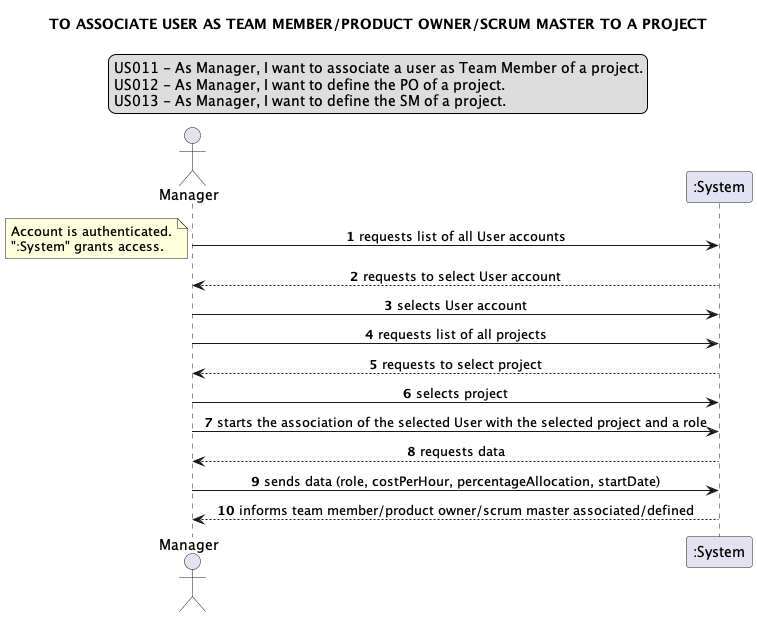

The diagram above was rendered by PlantUML. Its source (embedded in the PNG):
@startuml
legend top
US011 - As Manager, I want to associate a user as Team Member of a project.
US012 - As Manager, I want to define the PO of a project.
US013 - As Manager, I want to define the SM of a project.
end legend
skinparam sequenceMessageAlign center
title TO ASSOCIATE USER AS TEAM MEMBER/PRODUCT OWNER/SCRUM MASTER TO A PROJECT
actor "Manager"
autonumber
"Manager" -> ":System": requests list of all User accounts
note left
Account is authenticated.
":System" grants access.
end note
"Manager" <-- ":System": requests to select User account
"Manager" -> ":System": selects User account
"Manager" -> ":System": requests list of all projects
"Manager" <-- ":System": requests to select project
"Manager" -> ":System": selects project
"Manager" -> ":System": starts the association of the selected User with the selected project and a role
"Manager" <-- ":System": requests data
"Manager" -> ":System": sends data (role, costPerHour, percentageAllocation, startDate)
"Manager" <-- ":System": informs team member/product owner/scrum master associated/defined
@enduml